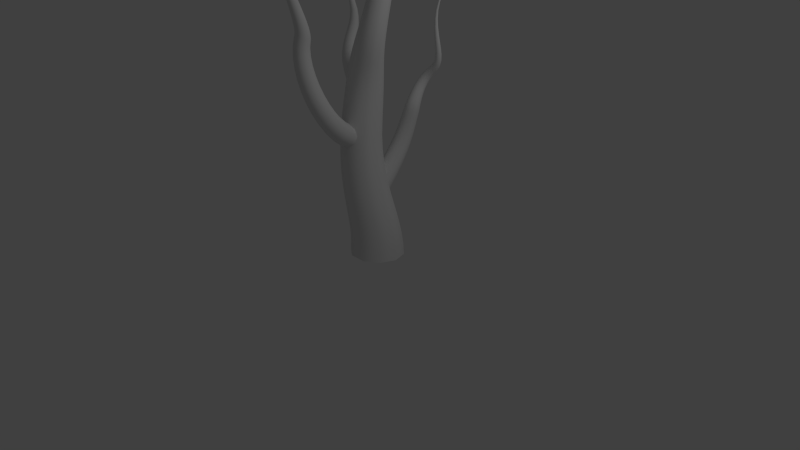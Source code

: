 # Source: basictree-000.blend  (saved by Blender 2.54.0; exported with 4.5.12 LTS)
import bpy
from mathutils import Matrix  # noqa: F401  (used for matrix-valued properties, if any)

bpy.ops.wm.read_factory_settings(use_empty=True)
scene = bpy.context.scene
scene.name = 'Scene'

# ---- collections
col_collection_1 = bpy.data.collections.new('Collection 1'); scene.collection.children.link(col_collection_1)

# ---- world
world_world = bpy.data.worlds.new('World'); scene.world = world_world
world_world.color = (0.05088, 0.05088, 0.05088)
world_world.use_sun_shadow = False
world_world.sun_shadow_jitter_overblur = 0.0
world_world.cycles.sampling_method = 'MANUAL'
world_world.cycles.sample_map_resolution = 256

# ---- cameras
cam_camera = bpy.data.cameras.new('Camera')
cam_camera.clip_end = 100.0
cam_camera.lens = 35.0
cam_camera.ortho_scale = 7.314
cam_camera.dof.focus_distance = 0.0
cam_camera.dof.aperture_fstop = 128.0

# ---- lights
light_lamp = bpy.data.lights.new('Lamp', 'POINT')
light_lamp.transmission_factor = 0.0
light_lamp.cutoff_distance = 30.0
light_lamp.energy = 100.0
light_lamp.shadow_buffer_clip_start = 1.001
light_lamp.shadow_soft_size = 1.0
light_lamp.shadow_maximum_resolution = 0.006
light_lamp.use_absolute_resolution = True
light_lamp.cycles.use_multiple_importance_sampling = False

# ---- curves / text
cu_curve = bpy.data.curves.new('Curve', 'CURVE')
cu_curve.dimensions = '3D'
_sp = cu_curve.splines.new('BEZIER'); _sp.bezier_points.add(3)
_sp.bezier_points.foreach_set('co', [0.7829, -0.5452, -0.1018, 0.5466, -0.5452, 1.898, 0.8325, -0.3876, 3.652, 0.8325, 0.07398, 4.966])
_sp.bezier_points.foreach_set('handle_left', [0.7829, -0.5859, -0.8077, 0.5466, -0.6965, 0.9097, 0.8325, -0.703, 2.703, 0.8325, -0.127, 3.987])
_sp.bezier_points.foreach_set('handle_right', [0.7829, -0.5111, 0.4914, 0.5466, -0.3922, 2.898, 0.8325, -0.2086, 4.19, 0.8325, 0.2791, 5.966])
for _p, _l, _r in zip(_sp.bezier_points, ['ALIGNED', 'ALIGNED', 'ALIGNED', 'ALIGNED'], ['ALIGNED', 'ALIGNED', 'ALIGNED', 'ALIGNED']): _p.handle_left_type = _l; _p.handle_right_type = _r
_sp.bezier_points.foreach_set('radius', [3.974, 2.851, 1.49, 0.05])
_sp.order_u = 0
_sp.order_v = 0
_sp.resolution_v = 4
_sp = cu_curve.splines.new('BEZIER'); _sp.bezier_points.add(3)
_sp.bezier_points.foreach_set('co', [0.7492, -0.6148, 0.7247, 0.8619, 0.09474, 1.933, 1.03, 0.3488, 2.479, 1.197, 0.442, 3.609])
_sp.bezier_points.foreach_set('handle_left', [0.7492, -1.115, 0.2247, 0.7578, 0.02976, 1.508, 0.7799, 0.3333, 2.269, 0.9684, 0.1826, 3.167])
_sp.bezier_points.foreach_set('handle_right', [0.7492, -0.0215, 1.318, 0.9021, 0.1198, 2.097, 1.282, 0.3644, 2.691, 1.614, 0.9143, 4.412])
for _p, _l, _r in zip(_sp.bezier_points, ['ALIGNED', 'ALIGNED', 'ALIGNED', 'ALIGNED'], ['ALIGNED', 'ALIGNED', 'ALIGNED', 'ALIGNED']): _p.handle_left_type = _l; _p.handle_right_type = _r
_sp.bezier_points.foreach_set('radius', [1.587, 1.074, 0.5622, 0.05])
_sp.order_u = 0
_sp.order_v = 0
_sp.resolution_v = 4
_sp = cu_curve.splines.new('BEZIER'); _sp.bezier_points.add(2)
_sp.bezier_points.foreach_set('co', [0.5107, -0.6984, 1.621, 0.3953, -1.351, 3.072, 0.2356, -1.572, 4.221])
_sp.bezier_points.foreach_set('handle_left', [0.2129, -0.1105, 1.364, 0.2912, -1.416, 2.647, 0.319, -1.595, 3.906])
_sp.bezier_points.foreach_set('handle_right', [0.8942, -1.456, 1.95, 0.4355, -1.326, 3.236, 0.1795, -1.556, 4.433])
for _p, _l, _r in zip(_sp.bezier_points, ['ALIGNED', 'ALIGNED', 'ALIGNED'], ['ALIGNED', 'ALIGNED', 'ALIGNED']): _p.handle_left_type = _l; _p.handle_right_type = _r
_sp.bezier_points.foreach_set('radius', [1.587, 1.074, 0.2591])
_sp.order_u = 0
_sp.order_v = 0
_sp.resolution_v = 4
_sp = cu_curve.splines.new('BEZIER'); _sp.bezier_points.add(2)
_sp.bezier_points.foreach_set('co', [0.7897, -0.4879, 3.381, 0.6176, -0.8636, 4.531, 0.6767, -0.5409, 4.953])
_sp.bezier_points.foreach_set('handle_left', [0.6856, -0.5529, 2.956, 0.597, -0.8877, 4.206, 0.5919, -0.5642, 4.638])
_sp.bezier_points.foreach_set('handle_right', [0.8299, -0.4628, 3.545, 0.631, -0.848, 4.743, 0.7336, -0.5253, 5.165])
for _p, _l, _r in zip(_sp.bezier_points, ['ALIGNED', 'ALIGNED', 'ALIGNED'], ['ALIGNED', 'ALIGNED', 'ALIGNED']): _p.handle_left_type = _l; _p.handle_right_type = _r
_sp.bezier_points.foreach_set('radius', [1.074, 0.2591, 0.2591])
_sp.order_u = 0
_sp.order_v = 0
_sp.resolution_v = 4
_sp = cu_curve.splines.new('BEZIER'); _sp.bezier_points.add(2)
_sp.bezier_points.foreach_set('co', [0.5362, -0.4987, 2.293, -0.1197, -0.09209, 3.278, -0.2774, 0.3024, 4.166])
_sp.bezier_points.foreach_set('handle_left', [1.172, -0.6719, 2.036, -0.09808, 0.02871, 2.853, -0.3507, 0.2561, 3.851])
_sp.bezier_points.foreach_set('handle_right', [-0.2827, -0.2755, 2.623, -0.128, -0.1387, 3.442, -0.2283, 0.3335, 4.377])
for _p, _l, _r in zip(_sp.bezier_points, ['ALIGNED', 'ALIGNED', 'ALIGNED'], ['ALIGNED', 'ALIGNED', 'ALIGNED']): _p.handle_left_type = _l; _p.handle_right_type = _r
_sp.bezier_points.foreach_set('radius', [1.587, 0.4116, 0.2591])
_sp.order_u = 0
_sp.order_v = 0
_sp.resolution_v = 4
cu_curve.use_path = True
cu_curve.use_path_clamp = True
cu_curve.bevel_resolution = 3
cu_curve.bevel_depth = 0.1
cu_curve.fill_mode = 'FULL'

# ---- objects
ob_curve = bpy.data.objects.new('Curve', cu_curve)
ob_lamp = bpy.data.objects.new('Lamp', light_lamp)
ob_camera = bpy.data.objects.new('Camera', cam_camera)

# ---- transforms, parenting, visibility, modifiers, constraints
ob_curve.location = (-0.8517, 0.6177, 0.04961)
ob_curve.empty_display_type = 'ARROWS'
ob_curve.lineart.crease_threshold = 0.0
ob_lamp.location = (4.076, 1.005, 5.904)
ob_lamp.rotation_euler = (0.6503, 0.05522, 1.866)
ob_lamp.lock_rotations_4d = False
ob_lamp.empty_display_type = 'ARROWS'
ob_lamp.color = (0.0, 0.0, 0.0, 0.0)
ob_lamp.lineart.crease_threshold = 0.0
ob_camera.location = (7.481, -6.508, 5.344)
ob_camera.rotation_euler = (1.109, 0.01082, 0.8149)
ob_camera.lock_rotations_4d = False
ob_camera.empty_display_type = 'ARROWS'
ob_camera.color = (0.0, 0.0, 0.0, 0.0)
ob_camera.display_type = 'WIRE'
ob_camera.lineart.crease_threshold = 0.0

# ---- collection membership
col_collection_1.objects.link(ob_curve)
col_collection_1.objects.link(ob_lamp)
col_collection_1.objects.link(ob_camera)

# ---- scene / render settings (as saved in the file)
scene.camera = ob_camera
scene.frame_start = 1; scene.frame_end = 250; scene.frame_set(1)
scene.render.engine = 'BLENDER_EEVEE_NEXT'
scene.render.image_settings.color_mode = 'RGB'
scene.render.image_settings.compression = 90
scene.render.resolution_percentage = 50
scene.render.dither_intensity = 0.0
scene.render.bake_margin = 2
scene.render.bake_bias = 0.0
scene.cycles.use_denoising = False
scene.cycles.samples = 10
scene.cycles.sampling_pattern = 'TABULATED_SOBOL'
scene.cycles.light_sampling_threshold = 0.0
scene.cycles.use_adaptive_sampling = False
scene.cycles.use_light_tree = False
scene.cycles.blur_glossy = 0.0
scene.cycles.volume_bounces = 1
scene.cycles.pixel_filter_type = 'GAUSSIAN'
scene.cycles.sample_clamp_indirect = 0.0
scene.view_settings.view_transform = 'Standard'
bpy.context.view_layer.update()
